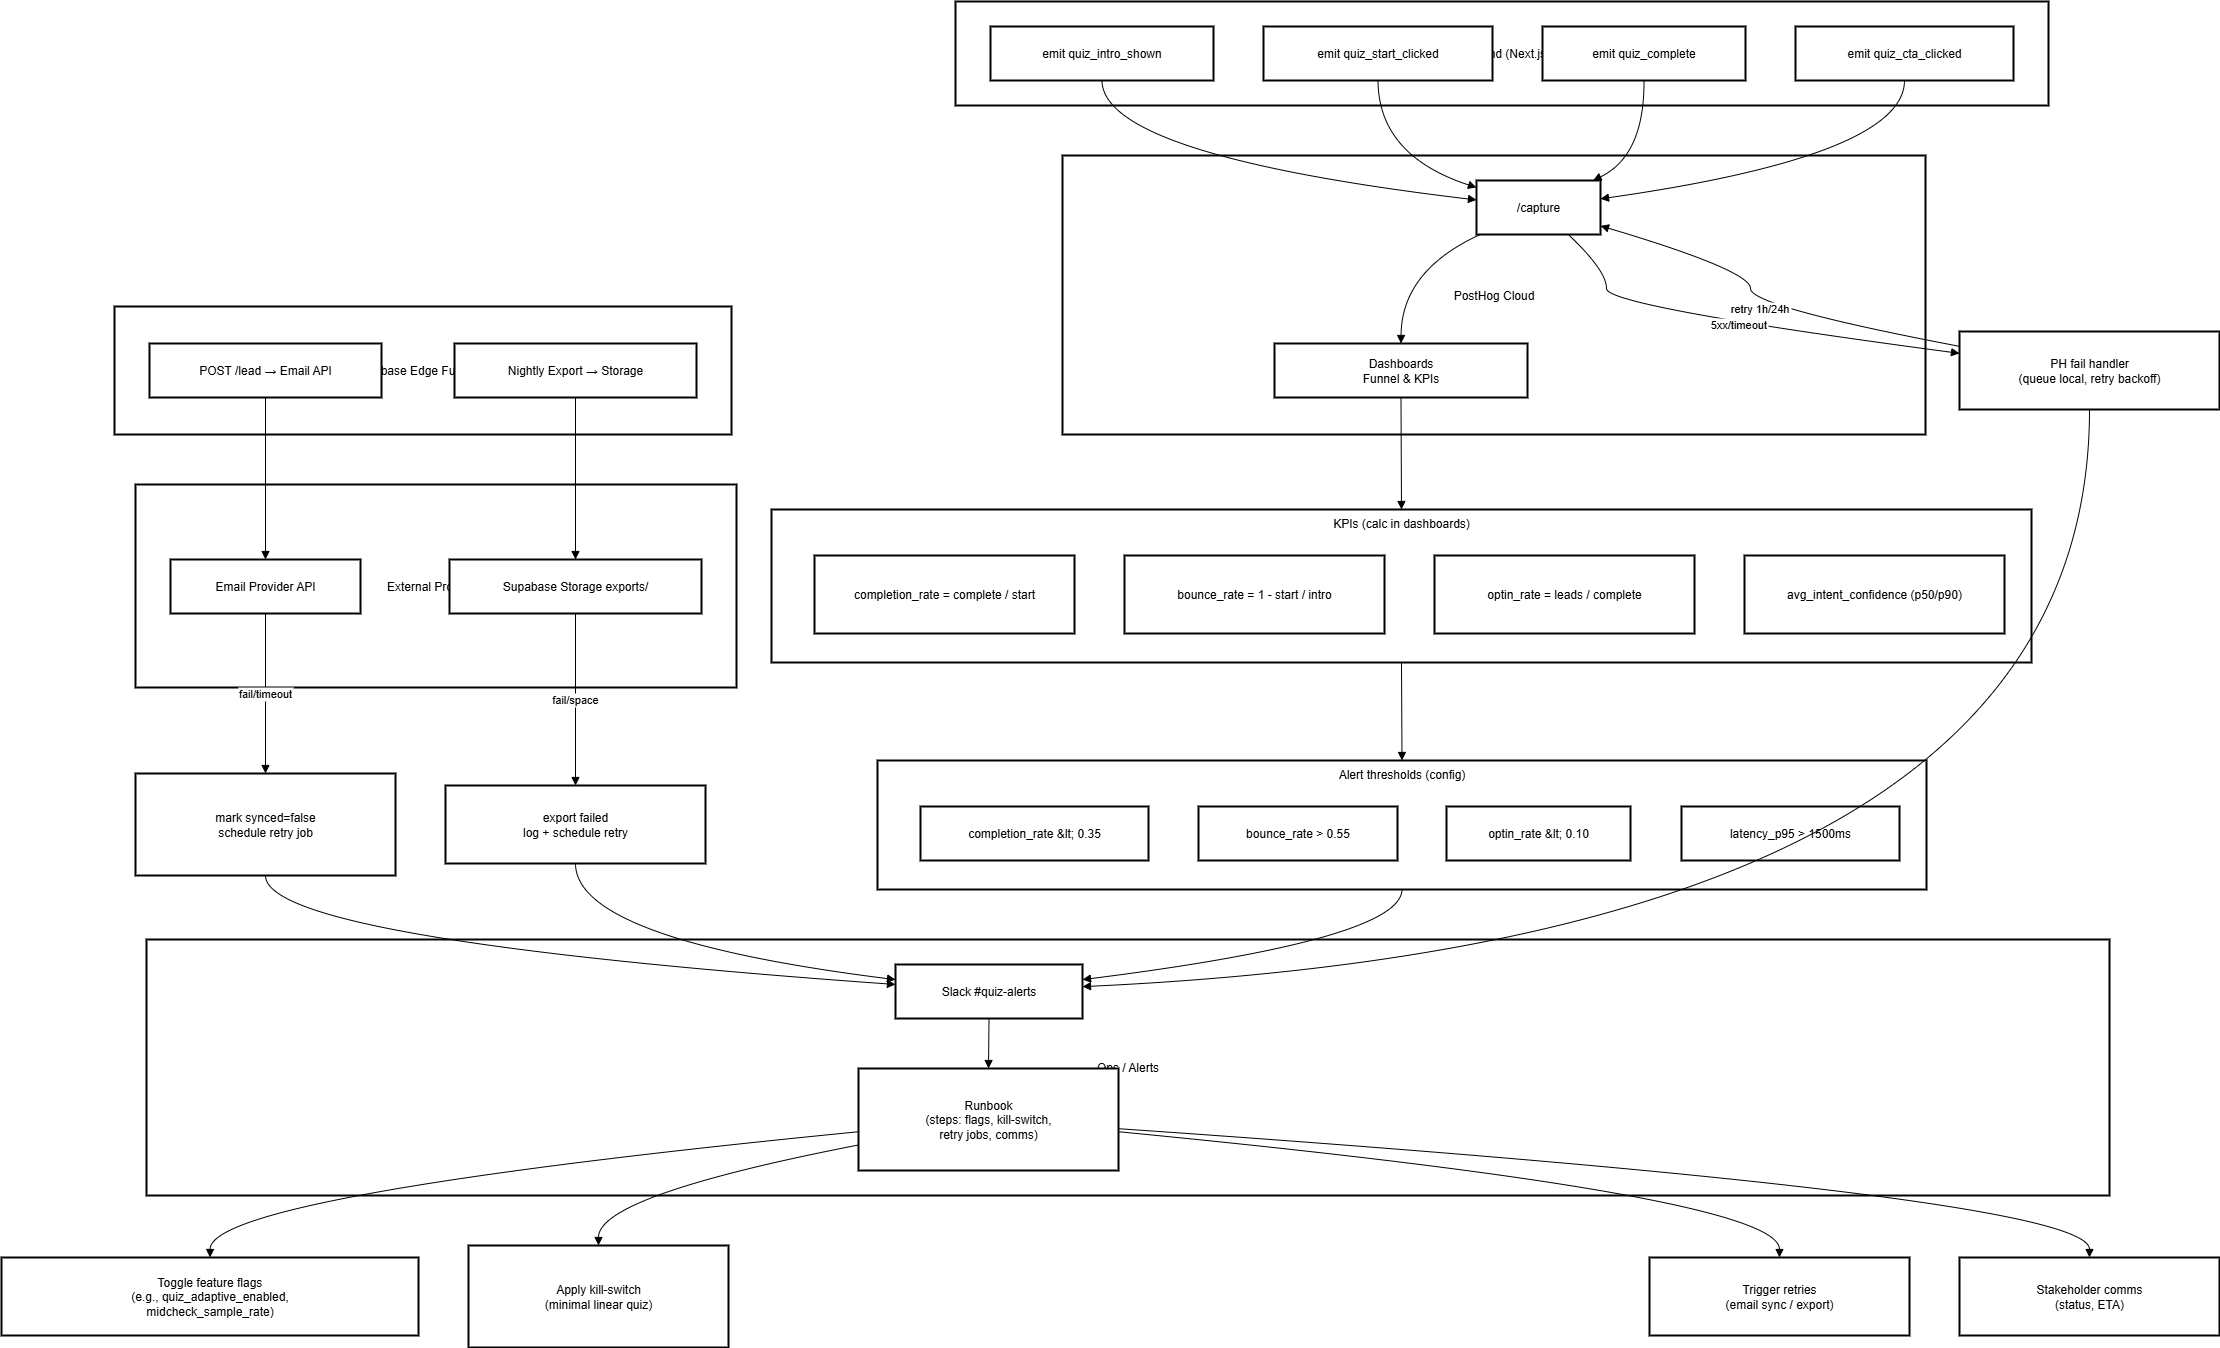

The diagram above was exported from draw.io. Its source (the exported page's mxGraphModel, read from the mxfile embedded in the PNG):
<mxGraphModel dx="1034" dy="666" grid="1" gridSize="10" guides="1" tooltips="1" connect="1" arrows="1" fold="1" page="1" pageScale="1" pageWidth="850" pageHeight="1100" math="0" shadow="0">
  <root>
    <mxCell id="0" />
    <mxCell id="1" parent="0" />
    <mxCell id="SZ7qn_CmCUo0jC-oK2xg-1" value="Alert thresholds (config)" style="whiteSpace=wrap;strokeWidth=2;verticalAlign=top;" vertex="1" parent="1">
      <mxGeometry x="896" y="779" width="1049" height="129" as="geometry" />
    </mxCell>
    <mxCell id="SZ7qn_CmCUo0jC-oK2xg-2" value="completion_rate &amp;lt; 0.35" style="whiteSpace=wrap;strokeWidth=2;" vertex="1" parent="SZ7qn_CmCUo0jC-oK2xg-1">
      <mxGeometry x="43" y="46" width="228" height="54" as="geometry" />
    </mxCell>
    <mxCell id="SZ7qn_CmCUo0jC-oK2xg-3" value="bounce_rate &gt; 0.55" style="whiteSpace=wrap;strokeWidth=2;" vertex="1" parent="SZ7qn_CmCUo0jC-oK2xg-1">
      <mxGeometry x="321" y="46" width="199" height="54" as="geometry" />
    </mxCell>
    <mxCell id="SZ7qn_CmCUo0jC-oK2xg-4" value="optin_rate &amp;lt; 0.10" style="whiteSpace=wrap;strokeWidth=2;" vertex="1" parent="SZ7qn_CmCUo0jC-oK2xg-1">
      <mxGeometry x="569" y="46" width="184" height="54" as="geometry" />
    </mxCell>
    <mxCell id="SZ7qn_CmCUo0jC-oK2xg-5" value="latency_p95 &gt; 1500ms" style="whiteSpace=wrap;strokeWidth=2;" vertex="1" parent="SZ7qn_CmCUo0jC-oK2xg-1">
      <mxGeometry x="804" y="46" width="218" height="54" as="geometry" />
    </mxCell>
    <mxCell id="SZ7qn_CmCUo0jC-oK2xg-6" value="KPIs (calc in dashboards)" style="whiteSpace=wrap;strokeWidth=2;verticalAlign=top;" vertex="1" parent="1">
      <mxGeometry x="790" y="528" width="1260" height="153" as="geometry" />
    </mxCell>
    <mxCell id="SZ7qn_CmCUo0jC-oK2xg-7" value="completion_rate = complete / start" style="whiteSpace=wrap;strokeWidth=2;" vertex="1" parent="SZ7qn_CmCUo0jC-oK2xg-6">
      <mxGeometry x="43" y="46" width="260" height="78" as="geometry" />
    </mxCell>
    <mxCell id="SZ7qn_CmCUo0jC-oK2xg-8" value="bounce_rate = 1 - start / intro" style="whiteSpace=wrap;strokeWidth=2;" vertex="1" parent="SZ7qn_CmCUo0jC-oK2xg-6">
      <mxGeometry x="353" y="46" width="260" height="78" as="geometry" />
    </mxCell>
    <mxCell id="SZ7qn_CmCUo0jC-oK2xg-9" value="optin_rate = leads / complete" style="whiteSpace=wrap;strokeWidth=2;" vertex="1" parent="SZ7qn_CmCUo0jC-oK2xg-6">
      <mxGeometry x="663" y="46" width="260" height="78" as="geometry" />
    </mxCell>
    <mxCell id="SZ7qn_CmCUo0jC-oK2xg-10" value="avg_intent_confidence (p50/p90)" style="whiteSpace=wrap;strokeWidth=2;" vertex="1" parent="SZ7qn_CmCUo0jC-oK2xg-6">
      <mxGeometry x="973" y="46" width="260" height="78" as="geometry" />
    </mxCell>
    <mxCell id="SZ7qn_CmCUo0jC-oK2xg-11" value="External Providers" style="whiteSpace=wrap;strokeWidth=2;" vertex="1" parent="1">
      <mxGeometry x="154" y="503" width="601" height="203" as="geometry" />
    </mxCell>
    <mxCell id="SZ7qn_CmCUo0jC-oK2xg-12" value="Supabase Edge Functions" style="whiteSpace=wrap;strokeWidth=2;" vertex="1" parent="1">
      <mxGeometry x="133" y="325" width="617" height="128" as="geometry" />
    </mxCell>
    <mxCell id="SZ7qn_CmCUo0jC-oK2xg-13" value="Ops / Alerts" style="whiteSpace=wrap;strokeWidth=2;" vertex="1" parent="1">
      <mxGeometry x="165" y="958" width="1963" height="256" as="geometry" />
    </mxCell>
    <mxCell id="SZ7qn_CmCUo0jC-oK2xg-14" value="PostHog Cloud" style="whiteSpace=wrap;strokeWidth=2;" vertex="1" parent="1">
      <mxGeometry x="1081" y="174" width="863" height="279" as="geometry" />
    </mxCell>
    <mxCell id="SZ7qn_CmCUo0jC-oK2xg-15" value="Frontend (Next.js)" style="whiteSpace=wrap;strokeWidth=2;" vertex="1" parent="1">
      <mxGeometry x="974" y="20" width="1093" height="104" as="geometry" />
    </mxCell>
    <mxCell id="SZ7qn_CmCUo0jC-oK2xg-16" value="emit quiz_intro_shown" style="whiteSpace=wrap;strokeWidth=2;" vertex="1" parent="1">
      <mxGeometry x="1009" y="45" width="223" height="54" as="geometry" />
    </mxCell>
    <mxCell id="SZ7qn_CmCUo0jC-oK2xg-17" value="emit quiz_start_clicked" style="whiteSpace=wrap;strokeWidth=2;" vertex="1" parent="1">
      <mxGeometry x="1282" y="45" width="229" height="54" as="geometry" />
    </mxCell>
    <mxCell id="SZ7qn_CmCUo0jC-oK2xg-18" value="emit quiz_complete" style="whiteSpace=wrap;strokeWidth=2;" vertex="1" parent="1">
      <mxGeometry x="1561" y="45" width="203" height="54" as="geometry" />
    </mxCell>
    <mxCell id="SZ7qn_CmCUo0jC-oK2xg-19" value="emit quiz_cta_clicked" style="whiteSpace=wrap;strokeWidth=2;" vertex="1" parent="1">
      <mxGeometry x="1814" y="45" width="218" height="54" as="geometry" />
    </mxCell>
    <mxCell id="SZ7qn_CmCUo0jC-oK2xg-20" value="/capture" style="whiteSpace=wrap;strokeWidth=2;" vertex="1" parent="1">
      <mxGeometry x="1495" y="199" width="124" height="54" as="geometry" />
    </mxCell>
    <mxCell id="SZ7qn_CmCUo0jC-oK2xg-21" value="Dashboards&#10;Funnel &amp; KPIs" style="whiteSpace=wrap;strokeWidth=2;" vertex="1" parent="1">
      <mxGeometry x="1293" y="362" width="253" height="54" as="geometry" />
    </mxCell>
    <mxCell id="SZ7qn_CmCUo0jC-oK2xg-22" value="Slack #quiz-alerts" style="whiteSpace=wrap;strokeWidth=2;" vertex="1" parent="1">
      <mxGeometry x="914" y="983" width="187" height="54" as="geometry" />
    </mxCell>
    <mxCell id="SZ7qn_CmCUo0jC-oK2xg-23" value="Runbook&#10;(steps: flags, kill-switch,&#10;retry jobs, comms)" style="whiteSpace=wrap;strokeWidth=2;" vertex="1" parent="1">
      <mxGeometry x="877" y="1087" width="260" height="102" as="geometry" />
    </mxCell>
    <mxCell id="SZ7qn_CmCUo0jC-oK2xg-24" value="POST /lead → Email API" style="whiteSpace=wrap;strokeWidth=2;" vertex="1" parent="1">
      <mxGeometry x="168" y="362" width="232" height="54" as="geometry" />
    </mxCell>
    <mxCell id="SZ7qn_CmCUo0jC-oK2xg-25" value="Nightly Export → Storage" style="whiteSpace=wrap;strokeWidth=2;" vertex="1" parent="1">
      <mxGeometry x="473" y="362" width="242" height="54" as="geometry" />
    </mxCell>
    <mxCell id="SZ7qn_CmCUo0jC-oK2xg-26" value="Email Provider API" style="whiteSpace=wrap;strokeWidth=2;" vertex="1" parent="1">
      <mxGeometry x="189" y="578" width="190" height="54" as="geometry" />
    </mxCell>
    <mxCell id="SZ7qn_CmCUo0jC-oK2xg-27" value="Supabase Storage exports/" style="whiteSpace=wrap;strokeWidth=2;" vertex="1" parent="1">
      <mxGeometry x="468" y="578" width="252" height="54" as="geometry" />
    </mxCell>
    <mxCell id="SZ7qn_CmCUo0jC-oK2xg-28" value="PH fail handler&#10;(queue local, retry backoff)" style="whiteSpace=wrap;strokeWidth=2;" vertex="1" parent="1">
      <mxGeometry x="1978" y="350" width="260" height="78" as="geometry" />
    </mxCell>
    <mxCell id="SZ7qn_CmCUo0jC-oK2xg-29" value="mark synced=false&#10;schedule retry job" style="whiteSpace=wrap;strokeWidth=2;" vertex="1" parent="1">
      <mxGeometry x="154" y="792" width="260" height="102" as="geometry" />
    </mxCell>
    <mxCell id="SZ7qn_CmCUo0jC-oK2xg-30" value="export failed&#10;log + schedule retry" style="whiteSpace=wrap;strokeWidth=2;" vertex="1" parent="1">
      <mxGeometry x="464" y="804" width="260" height="78" as="geometry" />
    </mxCell>
    <mxCell id="SZ7qn_CmCUo0jC-oK2xg-31" value="Toggle feature flags&#10;(e.g., quiz_adaptive_enabled,&#10;midcheck_sample_rate)" style="whiteSpace=wrap;strokeWidth=2;" vertex="1" parent="1">
      <mxGeometry x="20" y="1276" width="417" height="78" as="geometry" />
    </mxCell>
    <mxCell id="SZ7qn_CmCUo0jC-oK2xg-32" value="Apply kill-switch&#10;(minimal linear quiz)" style="whiteSpace=wrap;strokeWidth=2;" vertex="1" parent="1">
      <mxGeometry x="487" y="1264" width="260" height="102" as="geometry" />
    </mxCell>
    <mxCell id="SZ7qn_CmCUo0jC-oK2xg-33" value="Trigger retries&#10;(email sync / export)" style="whiteSpace=wrap;strokeWidth=2;" vertex="1" parent="1">
      <mxGeometry x="1668" y="1276" width="260" height="78" as="geometry" />
    </mxCell>
    <mxCell id="SZ7qn_CmCUo0jC-oK2xg-34" value="Stakeholder comms&#10;(status, ETA)" style="whiteSpace=wrap;strokeWidth=2;" vertex="1" parent="1">
      <mxGeometry x="1978" y="1276" width="260" height="78" as="geometry" />
    </mxCell>
    <mxCell id="SZ7qn_CmCUo0jC-oK2xg-35" value="" style="curved=1;startArrow=none;endArrow=block;exitX=0.5;exitY=1;entryX=0;entryY=0.36;rounded=0;" edge="1" parent="1" source="SZ7qn_CmCUo0jC-oK2xg-16" target="SZ7qn_CmCUo0jC-oK2xg-20">
      <mxGeometry relative="1" as="geometry">
        <Array as="points">
          <mxPoint x="1121" y="174" />
        </Array>
      </mxGeometry>
    </mxCell>
    <mxCell id="SZ7qn_CmCUo0jC-oK2xg-36" value="" style="curved=1;startArrow=none;endArrow=block;exitX=0.5;exitY=1;entryX=0;entryY=0.13;rounded=0;" edge="1" parent="1" source="SZ7qn_CmCUo0jC-oK2xg-17" target="SZ7qn_CmCUo0jC-oK2xg-20">
      <mxGeometry relative="1" as="geometry">
        <Array as="points">
          <mxPoint x="1397" y="174" />
        </Array>
      </mxGeometry>
    </mxCell>
    <mxCell id="SZ7qn_CmCUo0jC-oK2xg-37" value="" style="curved=1;startArrow=none;endArrow=block;exitX=0.5;exitY=1;entryX=0.94;entryY=0;rounded=0;" edge="1" parent="1" source="SZ7qn_CmCUo0jC-oK2xg-18" target="SZ7qn_CmCUo0jC-oK2xg-20">
      <mxGeometry relative="1" as="geometry">
        <Array as="points">
          <mxPoint x="1663" y="174" />
        </Array>
      </mxGeometry>
    </mxCell>
    <mxCell id="SZ7qn_CmCUo0jC-oK2xg-38" value="" style="curved=1;startArrow=none;endArrow=block;exitX=0.5;exitY=1;entryX=1;entryY=0.34;rounded=0;" edge="1" parent="1" source="SZ7qn_CmCUo0jC-oK2xg-19" target="SZ7qn_CmCUo0jC-oK2xg-20">
      <mxGeometry relative="1" as="geometry">
        <Array as="points">
          <mxPoint x="1923" y="174" />
        </Array>
      </mxGeometry>
    </mxCell>
    <mxCell id="SZ7qn_CmCUo0jC-oK2xg-39" value="" style="curved=1;startArrow=none;endArrow=block;exitX=0.03;exitY=1;entryX=0.5;entryY=0.01;rounded=0;" edge="1" parent="1" source="SZ7qn_CmCUo0jC-oK2xg-20" target="SZ7qn_CmCUo0jC-oK2xg-21">
      <mxGeometry relative="1" as="geometry">
        <Array as="points">
          <mxPoint x="1420" y="289" />
        </Array>
      </mxGeometry>
    </mxCell>
    <mxCell id="SZ7qn_CmCUo0jC-oK2xg-40" value="" style="curved=1;startArrow=none;endArrow=block;exitX=0.5;exitY=1.01;entryX=0.5;entryY=0;rounded=0;" edge="1" parent="1" source="SZ7qn_CmCUo0jC-oK2xg-24" target="SZ7qn_CmCUo0jC-oK2xg-26">
      <mxGeometry relative="1" as="geometry">
        <Array as="points" />
      </mxGeometry>
    </mxCell>
    <mxCell id="SZ7qn_CmCUo0jC-oK2xg-41" value="" style="curved=1;startArrow=none;endArrow=block;exitX=0.5;exitY=1.01;entryX=0.5;entryY=0;rounded=0;" edge="1" parent="1" source="SZ7qn_CmCUo0jC-oK2xg-25" target="SZ7qn_CmCUo0jC-oK2xg-27">
      <mxGeometry relative="1" as="geometry">
        <Array as="points" />
      </mxGeometry>
    </mxCell>
    <mxCell id="SZ7qn_CmCUo0jC-oK2xg-42" value="5xx/timeout" style="curved=1;startArrow=none;endArrow=block;exitX=0.74;exitY=1;entryX=0;entryY=0.28;rounded=0;" edge="1" parent="1" source="SZ7qn_CmCUo0jC-oK2xg-20" target="SZ7qn_CmCUo0jC-oK2xg-28">
      <mxGeometry relative="1" as="geometry">
        <Array as="points">
          <mxPoint x="1625" y="289" />
          <mxPoint x="1625" y="325" />
        </Array>
      </mxGeometry>
    </mxCell>
    <mxCell id="SZ7qn_CmCUo0jC-oK2xg-43" value="retry 1h/24h" style="curved=1;startArrow=none;endArrow=block;exitX=0;exitY=0.19;entryX=1;entryY=0.84;rounded=0;" edge="1" parent="1" source="SZ7qn_CmCUo0jC-oK2xg-28" target="SZ7qn_CmCUo0jC-oK2xg-20">
      <mxGeometry relative="1" as="geometry">
        <Array as="points">
          <mxPoint x="1769" y="325" />
          <mxPoint x="1769" y="289" />
        </Array>
      </mxGeometry>
    </mxCell>
    <mxCell id="SZ7qn_CmCUo0jC-oK2xg-44" value="" style="curved=1;startArrow=none;endArrow=block;exitX=0.5;exitY=1.01;entryX=1;entryY=0.41;rounded=0;" edge="1" parent="1" source="SZ7qn_CmCUo0jC-oK2xg-28" target="SZ7qn_CmCUo0jC-oK2xg-22">
      <mxGeometry relative="1" as="geometry">
        <Array as="points">
          <mxPoint x="2108" y="958" />
        </Array>
      </mxGeometry>
    </mxCell>
    <mxCell id="SZ7qn_CmCUo0jC-oK2xg-45" value="fail/timeout" style="curved=1;startArrow=none;endArrow=block;exitX=0.5;exitY=1;entryX=0.5;entryY=0;rounded=0;" edge="1" parent="1" source="SZ7qn_CmCUo0jC-oK2xg-26" target="SZ7qn_CmCUo0jC-oK2xg-29">
      <mxGeometry relative="1" as="geometry">
        <Array as="points" />
      </mxGeometry>
    </mxCell>
    <mxCell id="SZ7qn_CmCUo0jC-oK2xg-46" value="" style="curved=1;startArrow=none;endArrow=block;exitX=0.5;exitY=1;entryX=0;entryY=0.37;rounded=0;" edge="1" parent="1" source="SZ7qn_CmCUo0jC-oK2xg-29" target="SZ7qn_CmCUo0jC-oK2xg-22">
      <mxGeometry relative="1" as="geometry">
        <Array as="points">
          <mxPoint x="284" y="958" />
        </Array>
      </mxGeometry>
    </mxCell>
    <mxCell id="SZ7qn_CmCUo0jC-oK2xg-47" value="fail/space" style="curved=1;startArrow=none;endArrow=block;exitX=0.5;exitY=1;entryX=0.5;entryY=0;rounded=0;" edge="1" parent="1" source="SZ7qn_CmCUo0jC-oK2xg-27" target="SZ7qn_CmCUo0jC-oK2xg-30">
      <mxGeometry relative="1" as="geometry">
        <Array as="points" />
      </mxGeometry>
    </mxCell>
    <mxCell id="SZ7qn_CmCUo0jC-oK2xg-48" value="" style="curved=1;startArrow=none;endArrow=block;exitX=0.5;exitY=1;entryX=0;entryY=0.28;rounded=0;" edge="1" parent="1" source="SZ7qn_CmCUo0jC-oK2xg-30" target="SZ7qn_CmCUo0jC-oK2xg-22">
      <mxGeometry relative="1" as="geometry">
        <Array as="points">
          <mxPoint x="594" y="958" />
        </Array>
      </mxGeometry>
    </mxCell>
    <mxCell id="SZ7qn_CmCUo0jC-oK2xg-49" value="" style="curved=1;startArrow=none;endArrow=block;exitX=0.5;exitY=1;entryX=0.5;entryY=0;rounded=0;" edge="1" parent="1" source="SZ7qn_CmCUo0jC-oK2xg-22" target="SZ7qn_CmCUo0jC-oK2xg-23">
      <mxGeometry relative="1" as="geometry">
        <Array as="points" />
      </mxGeometry>
    </mxCell>
    <mxCell id="SZ7qn_CmCUo0jC-oK2xg-50" value="" style="curved=1;startArrow=none;endArrow=block;exitX=0;exitY=0.62;entryX=0.5;entryY=0;rounded=0;" edge="1" parent="1" source="SZ7qn_CmCUo0jC-oK2xg-23" target="SZ7qn_CmCUo0jC-oK2xg-31">
      <mxGeometry relative="1" as="geometry">
        <Array as="points">
          <mxPoint x="229" y="1214" />
        </Array>
      </mxGeometry>
    </mxCell>
    <mxCell id="SZ7qn_CmCUo0jC-oK2xg-51" value="" style="curved=1;startArrow=none;endArrow=block;exitX=0;exitY=0.75;entryX=0.5;entryY=0;rounded=0;" edge="1" parent="1" source="SZ7qn_CmCUo0jC-oK2xg-23" target="SZ7qn_CmCUo0jC-oK2xg-32">
      <mxGeometry relative="1" as="geometry">
        <Array as="points">
          <mxPoint x="617" y="1214" />
        </Array>
      </mxGeometry>
    </mxCell>
    <mxCell id="SZ7qn_CmCUo0jC-oK2xg-52" value="" style="curved=1;startArrow=none;endArrow=block;exitX=1;exitY=0.62;entryX=0.5;entryY=0;rounded=0;" edge="1" parent="1" source="SZ7qn_CmCUo0jC-oK2xg-23" target="SZ7qn_CmCUo0jC-oK2xg-33">
      <mxGeometry relative="1" as="geometry">
        <Array as="points">
          <mxPoint x="1798" y="1214" />
        </Array>
      </mxGeometry>
    </mxCell>
    <mxCell id="SZ7qn_CmCUo0jC-oK2xg-53" value="" style="curved=1;startArrow=none;endArrow=block;exitX=1;exitY=0.59;entryX=0.5;entryY=0;rounded=0;" edge="1" parent="1" source="SZ7qn_CmCUo0jC-oK2xg-23" target="SZ7qn_CmCUo0jC-oK2xg-34">
      <mxGeometry relative="1" as="geometry">
        <Array as="points">
          <mxPoint x="2108" y="1214" />
        </Array>
      </mxGeometry>
    </mxCell>
    <mxCell id="SZ7qn_CmCUo0jC-oK2xg-54" value="" style="curved=1;startArrow=none;endArrow=block;exitX=0.5;exitY=1.01;entryX=0.5;entryY=0;rounded=0;" edge="1" parent="1" source="SZ7qn_CmCUo0jC-oK2xg-21" target="SZ7qn_CmCUo0jC-oK2xg-6">
      <mxGeometry relative="1" as="geometry">
        <Array as="points" />
      </mxGeometry>
    </mxCell>
    <mxCell id="SZ7qn_CmCUo0jC-oK2xg-55" value="" style="curved=1;startArrow=none;endArrow=block;exitX=0.5;exitY=1;entryX=0.5;entryY=0;rounded=0;" edge="1" parent="1" source="SZ7qn_CmCUo0jC-oK2xg-6" target="SZ7qn_CmCUo0jC-oK2xg-1">
      <mxGeometry relative="1" as="geometry">
        <Array as="points" />
      </mxGeometry>
    </mxCell>
    <mxCell id="SZ7qn_CmCUo0jC-oK2xg-56" value="" style="curved=1;startArrow=none;endArrow=block;exitX=0.5;exitY=1;entryX=1;entryY=0.28;rounded=0;" edge="1" parent="1" source="SZ7qn_CmCUo0jC-oK2xg-1" target="SZ7qn_CmCUo0jC-oK2xg-22">
      <mxGeometry relative="1" as="geometry">
        <Array as="points">
          <mxPoint x="1420" y="958" />
        </Array>
      </mxGeometry>
    </mxCell>
  </root>
</mxGraphModel>